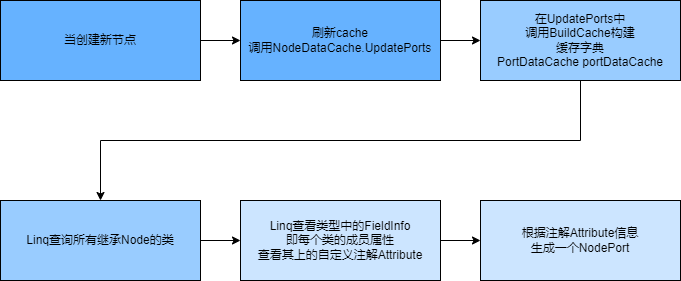

The diagram above was exported from draw.io. Its source (the exported page's mxGraphModel, read from the mxfile embedded in the PNG):
<mxGraphModel dx="1422" dy="865" grid="1" gridSize="10" guides="1" tooltips="1" connect="1" arrows="1" fold="1" page="1" pageScale="1" pageWidth="827" pageHeight="1169" math="0" shadow="0">
  <root>
    <mxCell id="0" />
    <mxCell id="1" parent="0" />
    <mxCell id="IjXkkvEBhCJY3iv9QgVu-3" style="edgeStyle=orthogonalEdgeStyle;rounded=0;orthogonalLoop=1;jettySize=auto;html=1;" parent="1" source="IjXkkvEBhCJY3iv9QgVu-1" target="IjXkkvEBhCJY3iv9QgVu-2" edge="1">
      <mxGeometry relative="1" as="geometry" />
    </mxCell>
    <mxCell id="IjXkkvEBhCJY3iv9QgVu-1" value="当创建新节点" style="rounded=0;whiteSpace=wrap;html=1;fillColor=#66B2FF;gradientColor=none;" parent="1" vertex="1">
      <mxGeometry x="40" y="240" width="200" height="80" as="geometry" />
    </mxCell>
    <mxCell id="IjXkkvEBhCJY3iv9QgVu-5" style="edgeStyle=orthogonalEdgeStyle;rounded=0;orthogonalLoop=1;jettySize=auto;html=1;" parent="1" source="IjXkkvEBhCJY3iv9QgVu-2" target="IjXkkvEBhCJY3iv9QgVu-4" edge="1">
      <mxGeometry relative="1" as="geometry" />
    </mxCell>
    <mxCell id="IjXkkvEBhCJY3iv9QgVu-2" value="刷新cache&lt;br&gt;调用NodeDataCache.UpdatePorts" style="rounded=0;whiteSpace=wrap;html=1;fillColor=#66B2FF;" parent="1" vertex="1">
      <mxGeometry x="280" y="240" width="200" height="80" as="geometry" />
    </mxCell>
    <mxCell id="IjXkkvEBhCJY3iv9QgVu-10" style="edgeStyle=orthogonalEdgeStyle;rounded=0;orthogonalLoop=1;jettySize=auto;html=1;" parent="1" source="IjXkkvEBhCJY3iv9QgVu-4" target="IjXkkvEBhCJY3iv9QgVu-6" edge="1">
      <mxGeometry relative="1" as="geometry">
        <Array as="points">
          <mxPoint x="620" y="380" />
          <mxPoint x="140" y="380" />
        </Array>
      </mxGeometry>
    </mxCell>
    <mxCell id="IjXkkvEBhCJY3iv9QgVu-4" value="在UpdatePorts中&lt;br&gt;调用BuildCache构建&lt;br&gt;缓存字典&lt;br&gt;PortDataCache portDataCache" style="rounded=0;whiteSpace=wrap;html=1;fillColor=#99CCFF;" parent="1" vertex="1">
      <mxGeometry x="520" y="240" width="200" height="80" as="geometry" />
    </mxCell>
    <mxCell id="IjXkkvEBhCJY3iv9QgVu-9" style="edgeStyle=orthogonalEdgeStyle;rounded=0;orthogonalLoop=1;jettySize=auto;html=1;" parent="1" source="IjXkkvEBhCJY3iv9QgVu-6" target="IjXkkvEBhCJY3iv9QgVu-8" edge="1">
      <mxGeometry relative="1" as="geometry" />
    </mxCell>
    <mxCell id="IjXkkvEBhCJY3iv9QgVu-6" value="Linq查询所有继承Node的类" style="rounded=0;whiteSpace=wrap;html=1;fillColor=#99CCFF;" parent="1" vertex="1">
      <mxGeometry x="40" y="440" width="200" height="80" as="geometry" />
    </mxCell>
    <mxCell id="IjXkkvEBhCJY3iv9QgVu-12" style="edgeStyle=orthogonalEdgeStyle;rounded=0;orthogonalLoop=1;jettySize=auto;html=1;" parent="1" source="IjXkkvEBhCJY3iv9QgVu-8" target="IjXkkvEBhCJY3iv9QgVu-11" edge="1">
      <mxGeometry relative="1" as="geometry" />
    </mxCell>
    <mxCell id="IjXkkvEBhCJY3iv9QgVu-8" value="Linq查看类型中的FieldInfo&lt;br&gt;即每个类的成员属性&lt;br&gt;查看其上的自定义注解Attribute" style="rounded=0;whiteSpace=wrap;html=1;fillColor=#CCE5FF;" parent="1" vertex="1">
      <mxGeometry x="280" y="440" width="200" height="80" as="geometry" />
    </mxCell>
    <mxCell id="IjXkkvEBhCJY3iv9QgVu-11" value="根据注解Attribute信息&lt;br&gt;生成一个NodePort" style="rounded=0;whiteSpace=wrap;html=1;fillColor=#CCE5FF;" parent="1" vertex="1">
      <mxGeometry x="520" y="440" width="200" height="80" as="geometry" />
    </mxCell>
  </root>
</mxGraphModel>